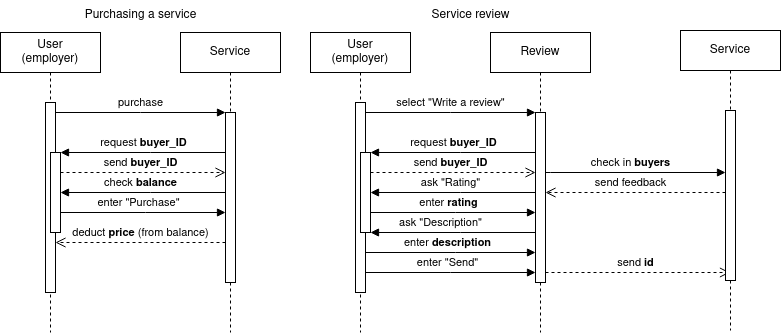

The diagram above was exported from draw.io. Its source (the exported page's mxGraphModel, read from the mxfile embedded in the PNG):
<mxGraphModel dx="683" dy="379" grid="1" gridSize="10" guides="1" tooltips="1" connect="1" arrows="1" fold="1" page="1" pageScale="1" pageWidth="850" pageHeight="1100" math="0" shadow="0">
  <root>
    <mxCell id="0" />
    <mxCell id="1" parent="0" />
    <mxCell id="aM9ryv3xv72pqoxQDRHE-1" value="User&lt;br&gt;(employer)" style="shape=umlLifeline;perimeter=lifelinePerimeter;whiteSpace=wrap;html=1;container=0;dropTarget=0;collapsible=0;recursiveResize=0;outlineConnect=0;portConstraint=eastwest;newEdgeStyle={&quot;edgeStyle&quot;:&quot;elbowEdgeStyle&quot;,&quot;elbow&quot;:&quot;vertical&quot;,&quot;curved&quot;:0,&quot;rounded&quot;:0};" parent="1" vertex="1">
      <mxGeometry x="40" y="40" width="100" height="300" as="geometry" />
    </mxCell>
    <mxCell id="aM9ryv3xv72pqoxQDRHE-2" value="" style="html=1;points=[];perimeter=orthogonalPerimeter;outlineConnect=0;targetShapes=umlLifeline;portConstraint=eastwest;newEdgeStyle={&quot;edgeStyle&quot;:&quot;elbowEdgeStyle&quot;,&quot;elbow&quot;:&quot;vertical&quot;,&quot;curved&quot;:0,&quot;rounded&quot;:0};" parent="aM9ryv3xv72pqoxQDRHE-1" vertex="1">
      <mxGeometry x="45" y="70" width="10" height="190" as="geometry" />
    </mxCell>
    <mxCell id="aM9ryv3xv72pqoxQDRHE-4" value="" style="html=1;points=[];perimeter=orthogonalPerimeter;outlineConnect=0;targetShapes=umlLifeline;portConstraint=eastwest;newEdgeStyle={&quot;edgeStyle&quot;:&quot;elbowEdgeStyle&quot;,&quot;elbow&quot;:&quot;vertical&quot;,&quot;curved&quot;:0,&quot;rounded&quot;:0};" parent="aM9ryv3xv72pqoxQDRHE-1" vertex="1">
      <mxGeometry x="50" y="120" width="10" height="80" as="geometry" />
    </mxCell>
    <mxCell id="aM9ryv3xv72pqoxQDRHE-5" value="Service" style="shape=umlLifeline;perimeter=lifelinePerimeter;whiteSpace=wrap;html=1;container=0;dropTarget=0;collapsible=0;recursiveResize=0;outlineConnect=0;portConstraint=eastwest;newEdgeStyle={&quot;edgeStyle&quot;:&quot;elbowEdgeStyle&quot;,&quot;elbow&quot;:&quot;vertical&quot;,&quot;curved&quot;:0,&quot;rounded&quot;:0};" parent="1" vertex="1">
      <mxGeometry x="220" y="40" width="100" height="300" as="geometry" />
    </mxCell>
    <mxCell id="aM9ryv3xv72pqoxQDRHE-6" value="" style="html=1;points=[];perimeter=orthogonalPerimeter;outlineConnect=0;targetShapes=umlLifeline;portConstraint=eastwest;newEdgeStyle={&quot;edgeStyle&quot;:&quot;elbowEdgeStyle&quot;,&quot;elbow&quot;:&quot;vertical&quot;,&quot;curved&quot;:0,&quot;rounded&quot;:0};" parent="aM9ryv3xv72pqoxQDRHE-5" vertex="1">
      <mxGeometry x="45" y="80" width="10" height="170" as="geometry" />
    </mxCell>
    <mxCell id="aM9ryv3xv72pqoxQDRHE-7" value="purchase" style="html=1;verticalAlign=bottom;endArrow=block;edgeStyle=elbowEdgeStyle;elbow=vertical;curved=0;rounded=0;" parent="1" source="aM9ryv3xv72pqoxQDRHE-2" target="aM9ryv3xv72pqoxQDRHE-6" edge="1">
      <mxGeometry x="0.0017" relative="1" as="geometry">
        <mxPoint x="195" y="130" as="sourcePoint" />
        <Array as="points">
          <mxPoint x="180" y="120" />
        </Array>
        <mxPoint as="offset" />
      </mxGeometry>
    </mxCell>
    <mxCell id="aM9ryv3xv72pqoxQDRHE-8" value="&lt;div&gt;deduct &lt;b&gt;price&lt;/b&gt; (from balance)&lt;/div&gt;" style="html=1;verticalAlign=bottom;endArrow=open;dashed=1;endSize=8;edgeStyle=elbowEdgeStyle;elbow=vertical;curved=0;rounded=0;" parent="1" source="aM9ryv3xv72pqoxQDRHE-6" target="aM9ryv3xv72pqoxQDRHE-2" edge="1">
      <mxGeometry relative="1" as="geometry">
        <mxPoint x="90" y="250" as="targetPoint" />
        <Array as="points">
          <mxPoint x="185" y="250" />
        </Array>
        <mxPoint x="260" y="250" as="sourcePoint" />
        <mxPoint as="offset" />
      </mxGeometry>
    </mxCell>
    <mxCell id="aM9ryv3xv72pqoxQDRHE-9" value="request&lt;b&gt; buyer_ID&lt;/b&gt;" style="html=1;verticalAlign=bottom;endArrow=block;edgeStyle=elbowEdgeStyle;elbow=vertical;curved=0;rounded=0;" parent="1" source="aM9ryv3xv72pqoxQDRHE-6" target="aM9ryv3xv72pqoxQDRHE-4" edge="1">
      <mxGeometry x="-0.0026" relative="1" as="geometry">
        <mxPoint x="175" y="160" as="sourcePoint" />
        <Array as="points">
          <mxPoint x="190" y="160" />
        </Array>
        <mxPoint as="offset" />
      </mxGeometry>
    </mxCell>
    <mxCell id="aM9ryv3xv72pqoxQDRHE-10" value="send &lt;b&gt;buyer_ID&lt;/b&gt;" style="html=1;verticalAlign=bottom;endArrow=open;dashed=1;endSize=8;edgeStyle=elbowEdgeStyle;elbow=vertical;curved=0;rounded=0;" parent="1" edge="1">
      <mxGeometry x="-0.0303" relative="1" as="geometry">
        <mxPoint x="265" y="180" as="targetPoint" />
        <Array as="points">
          <mxPoint x="180" y="180" />
        </Array>
        <mxPoint x="100" y="180" as="sourcePoint" />
        <mxPoint as="offset" />
      </mxGeometry>
    </mxCell>
    <mxCell id="IvxZWnYucGULxq94lh8A-1" value="&lt;div&gt;check &lt;b&gt;balance&lt;/b&gt;&lt;/div&gt;" style="html=1;verticalAlign=bottom;endArrow=block;edgeStyle=elbowEdgeStyle;elbow=vertical;curved=0;rounded=0;" parent="1" edge="1">
      <mxGeometry x="0.0303" relative="1" as="geometry">
        <mxPoint x="265" y="200" as="sourcePoint" />
        <Array as="points">
          <mxPoint x="190" y="200" />
        </Array>
        <mxPoint x="100" y="200" as="targetPoint" />
        <mxPoint as="offset" />
      </mxGeometry>
    </mxCell>
    <mxCell id="IvxZWnYucGULxq94lh8A-3" value="&lt;div&gt;enter &quot;Purchase&quot;&lt;/div&gt;" style="html=1;verticalAlign=bottom;endArrow=block;edgeStyle=elbowEdgeStyle;elbow=vertical;curved=0;rounded=0;" parent="1" target="aM9ryv3xv72pqoxQDRHE-6" edge="1">
      <mxGeometry x="-0.0588" relative="1" as="geometry">
        <mxPoint x="100" y="220" as="sourcePoint" />
        <Array as="points">
          <mxPoint x="185" y="220" />
        </Array>
        <mxPoint x="270" y="220" as="targetPoint" />
        <mxPoint as="offset" />
      </mxGeometry>
    </mxCell>
    <mxCell id="IvxZWnYucGULxq94lh8A-6" value="Purchasing a service" style="text;html=1;align=center;verticalAlign=middle;resizable=0;points=[];autosize=1;strokeColor=none;fillColor=none;" parent="1" vertex="1">
      <mxGeometry x="110" y="8" width="140" height="30" as="geometry" />
    </mxCell>
    <mxCell id="IvxZWnYucGULxq94lh8A-20" value="User&lt;br&gt;(employer)" style="shape=umlLifeline;perimeter=lifelinePerimeter;whiteSpace=wrap;html=1;container=0;dropTarget=0;collapsible=0;recursiveResize=0;outlineConnect=0;portConstraint=eastwest;newEdgeStyle={&quot;edgeStyle&quot;:&quot;elbowEdgeStyle&quot;,&quot;elbow&quot;:&quot;vertical&quot;,&quot;curved&quot;:0,&quot;rounded&quot;:0};" parent="1" vertex="1">
      <mxGeometry x="350" y="40" width="100" height="300" as="geometry" />
    </mxCell>
    <mxCell id="IvxZWnYucGULxq94lh8A-21" value="" style="html=1;points=[];perimeter=orthogonalPerimeter;outlineConnect=0;targetShapes=umlLifeline;portConstraint=eastwest;newEdgeStyle={&quot;edgeStyle&quot;:&quot;elbowEdgeStyle&quot;,&quot;elbow&quot;:&quot;vertical&quot;,&quot;curved&quot;:0,&quot;rounded&quot;:0};" parent="IvxZWnYucGULxq94lh8A-20" vertex="1">
      <mxGeometry x="45" y="70" width="10" height="190" as="geometry" />
    </mxCell>
    <mxCell id="IvxZWnYucGULxq94lh8A-22" value="" style="html=1;points=[];perimeter=orthogonalPerimeter;outlineConnect=0;targetShapes=umlLifeline;portConstraint=eastwest;newEdgeStyle={&quot;edgeStyle&quot;:&quot;elbowEdgeStyle&quot;,&quot;elbow&quot;:&quot;vertical&quot;,&quot;curved&quot;:0,&quot;rounded&quot;:0};" parent="IvxZWnYucGULxq94lh8A-20" vertex="1">
      <mxGeometry x="50" y="120" width="10" height="80" as="geometry" />
    </mxCell>
    <mxCell id="IvxZWnYucGULxq94lh8A-23" value="Review" style="shape=umlLifeline;perimeter=lifelinePerimeter;whiteSpace=wrap;html=1;container=0;dropTarget=0;collapsible=0;recursiveResize=0;outlineConnect=0;portConstraint=eastwest;newEdgeStyle={&quot;edgeStyle&quot;:&quot;elbowEdgeStyle&quot;,&quot;elbow&quot;:&quot;vertical&quot;,&quot;curved&quot;:0,&quot;rounded&quot;:0};" parent="1" vertex="1">
      <mxGeometry x="530" y="40" width="100" height="300" as="geometry" />
    </mxCell>
    <mxCell id="IvxZWnYucGULxq94lh8A-24" value="" style="html=1;points=[];perimeter=orthogonalPerimeter;outlineConnect=0;targetShapes=umlLifeline;portConstraint=eastwest;newEdgeStyle={&quot;edgeStyle&quot;:&quot;elbowEdgeStyle&quot;,&quot;elbow&quot;:&quot;vertical&quot;,&quot;curved&quot;:0,&quot;rounded&quot;:0};" parent="IvxZWnYucGULxq94lh8A-23" vertex="1">
      <mxGeometry x="45" y="80" width="10" height="170" as="geometry" />
    </mxCell>
    <mxCell id="IvxZWnYucGULxq94lh8A-25" value="select &quot;Write a review&quot;" style="html=1;verticalAlign=bottom;endArrow=block;edgeStyle=elbowEdgeStyle;elbow=vertical;curved=0;rounded=0;" parent="1" source="IvxZWnYucGULxq94lh8A-21" target="IvxZWnYucGULxq94lh8A-24" edge="1">
      <mxGeometry x="0.0017" relative="1" as="geometry">
        <mxPoint x="505" y="130" as="sourcePoint" />
        <Array as="points">
          <mxPoint x="490" y="120" />
        </Array>
        <mxPoint as="offset" />
      </mxGeometry>
    </mxCell>
    <mxCell id="IvxZWnYucGULxq94lh8A-27" value="request &lt;b&gt;buyer_ID&lt;/b&gt;" style="html=1;verticalAlign=bottom;endArrow=block;edgeStyle=elbowEdgeStyle;elbow=vertical;curved=0;rounded=0;" parent="1" source="IvxZWnYucGULxq94lh8A-24" target="IvxZWnYucGULxq94lh8A-22" edge="1">
      <mxGeometry x="-0.0026" relative="1" as="geometry">
        <mxPoint x="485" y="160" as="sourcePoint" />
        <Array as="points">
          <mxPoint x="500" y="160" />
        </Array>
        <mxPoint as="offset" />
      </mxGeometry>
    </mxCell>
    <mxCell id="IvxZWnYucGULxq94lh8A-28" value="send&lt;b&gt; buyer_ID&lt;/b&gt;" style="html=1;verticalAlign=bottom;endArrow=open;dashed=1;endSize=8;edgeStyle=elbowEdgeStyle;elbow=vertical;curved=0;rounded=0;" parent="1" edge="1">
      <mxGeometry x="-0.0303" relative="1" as="geometry">
        <mxPoint x="575" y="180" as="targetPoint" />
        <Array as="points">
          <mxPoint x="490" y="180" />
        </Array>
        <mxPoint x="410" y="180" as="sourcePoint" />
        <mxPoint as="offset" />
      </mxGeometry>
    </mxCell>
    <mxCell id="IvxZWnYucGULxq94lh8A-29" value="&lt;div&gt;ask &quot;Rating&quot;&lt;/div&gt;" style="html=1;verticalAlign=bottom;endArrow=block;edgeStyle=elbowEdgeStyle;elbow=vertical;curved=0;rounded=0;" parent="1" edge="1">
      <mxGeometry x="0.0303" relative="1" as="geometry">
        <mxPoint x="575" y="200" as="sourcePoint" />
        <Array as="points">
          <mxPoint x="500" y="200" />
        </Array>
        <mxPoint x="410" y="200" as="targetPoint" />
        <mxPoint as="offset" />
      </mxGeometry>
    </mxCell>
    <mxCell id="IvxZWnYucGULxq94lh8A-30" value="&lt;div&gt;enter &lt;b&gt;rating&lt;/b&gt;&lt;/div&gt;" style="html=1;verticalAlign=bottom;endArrow=block;edgeStyle=elbowEdgeStyle;elbow=vertical;curved=0;rounded=0;" parent="1" target="IvxZWnYucGULxq94lh8A-24" edge="1">
      <mxGeometry x="-0.0588" relative="1" as="geometry">
        <mxPoint x="410" y="220" as="sourcePoint" />
        <Array as="points">
          <mxPoint x="495" y="220" />
        </Array>
        <mxPoint x="580" y="220" as="targetPoint" />
        <mxPoint as="offset" />
      </mxGeometry>
    </mxCell>
    <mxCell id="IvxZWnYucGULxq94lh8A-31" value="&lt;div&gt;send &lt;b&gt;id&lt;/b&gt; &lt;br&gt;&lt;/div&gt;" style="html=1;verticalAlign=bottom;endArrow=open;dashed=1;endSize=8;edgeStyle=elbowEdgeStyle;elbow=vertical;curved=0;rounded=0;" parent="1" source="IvxZWnYucGULxq94lh8A-24" target="IvxZWnYucGULxq94lh8A-33" edge="1">
      <mxGeometry x="-0.0303" relative="1" as="geometry">
        <mxPoint x="410" y="280" as="targetPoint" />
        <Array as="points">
          <mxPoint x="590" y="280" />
        </Array>
        <mxPoint x="575" y="280" as="sourcePoint" />
        <mxPoint as="offset" />
      </mxGeometry>
    </mxCell>
    <mxCell id="IvxZWnYucGULxq94lh8A-32" value="Service review " style="text;html=1;align=center;verticalAlign=middle;resizable=0;points=[];autosize=1;strokeColor=none;fillColor=none;" parent="1" vertex="1">
      <mxGeometry x="460" y="8" width="100" height="30" as="geometry" />
    </mxCell>
    <mxCell id="IvxZWnYucGULxq94lh8A-33" value="&lt;div&gt;Service&lt;/div&gt;" style="shape=umlLifeline;perimeter=lifelinePerimeter;whiteSpace=wrap;html=1;container=0;dropTarget=0;collapsible=0;recursiveResize=0;outlineConnect=0;portConstraint=eastwest;newEdgeStyle={&quot;edgeStyle&quot;:&quot;elbowEdgeStyle&quot;,&quot;elbow&quot;:&quot;vertical&quot;,&quot;curved&quot;:0,&quot;rounded&quot;:0};" parent="1" vertex="1">
      <mxGeometry x="720" y="38" width="100" height="300" as="geometry" />
    </mxCell>
    <mxCell id="IvxZWnYucGULxq94lh8A-34" value="" style="html=1;points=[];perimeter=orthogonalPerimeter;outlineConnect=0;targetShapes=umlLifeline;portConstraint=eastwest;newEdgeStyle={&quot;edgeStyle&quot;:&quot;elbowEdgeStyle&quot;,&quot;elbow&quot;:&quot;vertical&quot;,&quot;curved&quot;:0,&quot;rounded&quot;:0};" parent="IvxZWnYucGULxq94lh8A-33" vertex="1">
      <mxGeometry x="45" y="80" width="10" height="170" as="geometry" />
    </mxCell>
    <mxCell id="IvxZWnYucGULxq94lh8A-35" value="&lt;div&gt;ask &quot;Description&quot;&lt;/div&gt;" style="html=1;verticalAlign=bottom;endArrow=block;edgeStyle=elbowEdgeStyle;elbow=vertical;curved=0;rounded=0;" parent="1" edge="1">
      <mxGeometry x="0.1515" relative="1" as="geometry">
        <mxPoint x="575" y="240" as="sourcePoint" />
        <Array as="points">
          <mxPoint x="500" y="240" />
        </Array>
        <mxPoint x="410" y="240" as="targetPoint" />
        <mxPoint as="offset" />
      </mxGeometry>
    </mxCell>
    <mxCell id="IvxZWnYucGULxq94lh8A-37" value="&lt;div&gt;enter &lt;b&gt;description&lt;/b&gt;&lt;/div&gt;" style="html=1;verticalAlign=bottom;endArrow=block;edgeStyle=elbowEdgeStyle;elbow=vertical;curved=0;rounded=0;" parent="1" source="IvxZWnYucGULxq94lh8A-21" edge="1">
      <mxGeometry x="-0.0303" relative="1" as="geometry">
        <mxPoint x="410" y="260" as="sourcePoint" />
        <Array as="points">
          <mxPoint x="495" y="260" />
        </Array>
        <mxPoint x="575" y="260" as="targetPoint" />
        <mxPoint as="offset" />
      </mxGeometry>
    </mxCell>
    <mxCell id="IvxZWnYucGULxq94lh8A-38" value="check in &lt;b&gt;buyers&lt;/b&gt;" style="html=1;verticalAlign=bottom;endArrow=block;edgeStyle=elbowEdgeStyle;elbow=vertical;curved=0;rounded=0;" parent="1" source="IvxZWnYucGULxq94lh8A-24" target="IvxZWnYucGULxq94lh8A-34" edge="1">
      <mxGeometry x="-0.0556" relative="1" as="geometry">
        <mxPoint x="570" y="180" as="sourcePoint" />
        <Array as="points">
          <mxPoint x="590" y="180" />
        </Array>
        <mxPoint x="760" y="170.01999999999998" as="targetPoint" />
        <mxPoint as="offset" />
      </mxGeometry>
    </mxCell>
    <mxCell id="IvxZWnYucGULxq94lh8A-39" value="&lt;div&gt;send feedback &lt;br&gt;&lt;/div&gt;" style="html=1;verticalAlign=bottom;endArrow=open;dashed=1;endSize=8;edgeStyle=elbowEdgeStyle;elbow=vertical;curved=0;rounded=0;" parent="1" source="IvxZWnYucGULxq94lh8A-34" edge="1">
      <mxGeometry x="0.0556" relative="1" as="geometry">
        <mxPoint x="585" y="200" as="targetPoint" />
        <Array as="points">
          <mxPoint x="760" y="200" />
        </Array>
        <mxPoint x="590" y="200" as="sourcePoint" />
        <mxPoint as="offset" />
      </mxGeometry>
    </mxCell>
    <mxCell id="IvxZWnYucGULxq94lh8A-40" value="&lt;div&gt;enter &quot;Send&quot;&lt;/div&gt;" style="html=1;verticalAlign=bottom;endArrow=block;edgeStyle=elbowEdgeStyle;elbow=vertical;curved=0;rounded=0;" parent="1" source="IvxZWnYucGULxq94lh8A-21" target="IvxZWnYucGULxq94lh8A-24" edge="1">
      <mxGeometry x="-0.0303" relative="1" as="geometry">
        <mxPoint x="410" y="280" as="sourcePoint" />
        <Array as="points">
          <mxPoint x="490" y="280" />
        </Array>
        <mxPoint x="570" y="280" as="targetPoint" />
        <mxPoint as="offset" />
      </mxGeometry>
    </mxCell>
  </root>
</mxGraphModel>